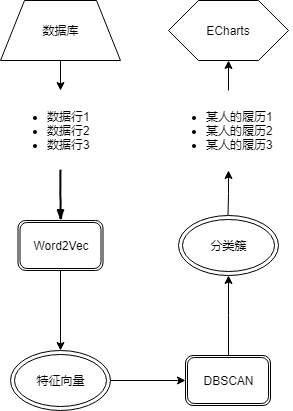

The diagram above was exported from draw.io. Its source (the exported page's mxGraphModel, read from the mxfile embedded in the PNG):
<mxGraphModel dx="1010" dy="570" grid="1" gridSize="10" guides="1" tooltips="1" connect="1" arrows="1" fold="1" page="1" pageScale="1" pageWidth="827" pageHeight="1169" math="0" shadow="0">
  <root>
    <mxCell id="0" />
    <mxCell id="1" parent="0" />
    <mxCell id="UuiD3RJwsgLuj0Y-9erJ-7" value="&lt;ul&gt;&lt;li&gt;数据行1&lt;/li&gt;&lt;li&gt;数据行2&lt;/li&gt;&lt;li&gt;数据行3&lt;/li&gt;&lt;/ul&gt;" style="text;strokeColor=none;fillColor=none;html=1;whiteSpace=wrap;verticalAlign=middle;overflow=hidden;" parent="1" vertex="1">
      <mxGeometry x="120" y="140" width="110" height="80" as="geometry" />
    </mxCell>
    <mxCell id="UuiD3RJwsgLuj0Y-9erJ-8" value="" style="rounded=0;comic=1;strokeWidth=2;endArrow=blockThin;html=1;fontFamily=Comic Sans MS;fontStyle=1;exitX=0.5;exitY=1;exitDx=0;exitDy=0;entryX=0.5;entryY=0;entryDx=0;entryDy=0;" parent="1" source="UuiD3RJwsgLuj0Y-9erJ-7" target="UuiD3RJwsgLuj0Y-9erJ-10" edge="1">
      <mxGeometry width="50" height="50" relative="1" as="geometry">
        <mxPoint x="120" y="290" as="sourcePoint" />
        <mxPoint x="175" y="270" as="targetPoint" />
      </mxGeometry>
    </mxCell>
    <mxCell id="UuiD3RJwsgLuj0Y-9erJ-12" value="" style="edgeStyle=orthogonalEdgeStyle;rounded=0;orthogonalLoop=1;jettySize=auto;html=1;entryX=0.5;entryY=0;entryDx=0;entryDy=0;" parent="1" source="UuiD3RJwsgLuj0Y-9erJ-10" target="UuiD3RJwsgLuj0Y-9erJ-13" edge="1">
      <mxGeometry relative="1" as="geometry">
        <mxPoint x="175" y="400" as="targetPoint" />
      </mxGeometry>
    </mxCell>
    <mxCell id="UuiD3RJwsgLuj0Y-9erJ-10" value="Word2Vec" style="shape=ext;double=1;rounded=1;whiteSpace=wrap;html=1;" parent="1" vertex="1">
      <mxGeometry x="132.5" y="270" width="85" height="50" as="geometry" />
    </mxCell>
    <mxCell id="UuiD3RJwsgLuj0Y-9erJ-15" value="" style="edgeStyle=orthogonalEdgeStyle;rounded=0;orthogonalLoop=1;jettySize=auto;html=1;entryX=0;entryY=0.5;entryDx=0;entryDy=0;" parent="1" source="UuiD3RJwsgLuj0Y-9erJ-13" target="UuiD3RJwsgLuj0Y-9erJ-16" edge="1">
      <mxGeometry relative="1" as="geometry">
        <mxPoint x="305" y="430" as="targetPoint" />
      </mxGeometry>
    </mxCell>
    <mxCell id="UuiD3RJwsgLuj0Y-9erJ-13" value="特征向量" style="ellipse;shape=doubleEllipse;whiteSpace=wrap;html=1;" parent="1" vertex="1">
      <mxGeometry x="125" y="400" width="100" height="60" as="geometry" />
    </mxCell>
    <mxCell id="UuiD3RJwsgLuj0Y-9erJ-20" value="" style="edgeStyle=orthogonalEdgeStyle;rounded=0;orthogonalLoop=1;jettySize=auto;html=1;entryX=0.5;entryY=1;entryDx=0;entryDy=0;" parent="1" source="UuiD3RJwsgLuj0Y-9erJ-16" target="UuiD3RJwsgLuj0Y-9erJ-21" edge="1">
      <mxGeometry relative="1" as="geometry">
        <mxPoint x="342.5" y="325" as="targetPoint" />
      </mxGeometry>
    </mxCell>
    <mxCell id="UuiD3RJwsgLuj0Y-9erJ-16" value="DBSCAN" style="shape=ext;double=1;rounded=1;whiteSpace=wrap;html=1;" parent="1" vertex="1">
      <mxGeometry x="300" y="405" width="85" height="50" as="geometry" />
    </mxCell>
    <mxCell id="UuiD3RJwsgLuj0Y-9erJ-23" value="" style="edgeStyle=orthogonalEdgeStyle;rounded=0;orthogonalLoop=1;jettySize=auto;html=1;entryX=0.5;entryY=1;entryDx=0;entryDy=0;" parent="1" source="UuiD3RJwsgLuj0Y-9erJ-21" target="UuiD3RJwsgLuj0Y-9erJ-24" edge="1">
      <mxGeometry relative="1" as="geometry">
        <mxPoint x="342.5" y="210" as="targetPoint" />
      </mxGeometry>
    </mxCell>
    <mxCell id="UuiD3RJwsgLuj0Y-9erJ-21" value="分类簇" style="ellipse;shape=doubleEllipse;whiteSpace=wrap;html=1;" parent="1" vertex="1">
      <mxGeometry x="292.5" y="265" width="100" height="60" as="geometry" />
    </mxCell>
    <mxCell id="AGUF64wpz6G3kfKbDNUr-4" style="edgeStyle=orthogonalEdgeStyle;rounded=0;orthogonalLoop=1;jettySize=auto;html=1;exitX=0.5;exitY=0;exitDx=0;exitDy=0;" edge="1" parent="1" source="UuiD3RJwsgLuj0Y-9erJ-24" target="AGUF64wpz6G3kfKbDNUr-3">
      <mxGeometry relative="1" as="geometry" />
    </mxCell>
    <mxCell id="UuiD3RJwsgLuj0Y-9erJ-24" value="&lt;ul&gt;&lt;li&gt;某人的履历1&lt;/li&gt;&lt;li&gt;某人的履历2&lt;/li&gt;&lt;li&gt;某人的履历3&lt;/li&gt;&lt;/ul&gt;" style="text;strokeColor=none;fillColor=none;html=1;whiteSpace=wrap;verticalAlign=middle;overflow=hidden;" parent="1" vertex="1">
      <mxGeometry x="278.5" y="140" width="128" height="80" as="geometry" />
    </mxCell>
    <mxCell id="AGUF64wpz6G3kfKbDNUr-2" style="edgeStyle=orthogonalEdgeStyle;rounded=0;orthogonalLoop=1;jettySize=auto;html=1;exitX=0.5;exitY=1;exitDx=0;exitDy=0;" edge="1" parent="1" source="AGUF64wpz6G3kfKbDNUr-1" target="UuiD3RJwsgLuj0Y-9erJ-7">
      <mxGeometry relative="1" as="geometry" />
    </mxCell>
    <mxCell id="AGUF64wpz6G3kfKbDNUr-1" value="数据库" style="shape=trapezoid;perimeter=trapezoidPerimeter;whiteSpace=wrap;html=1;" vertex="1" parent="1">
      <mxGeometry x="115" y="50" width="120" height="60" as="geometry" />
    </mxCell>
    <mxCell id="AGUF64wpz6G3kfKbDNUr-3" value="ECharts" style="shape=hexagon;perimeter=hexagonPerimeter2;whiteSpace=wrap;html=1;" vertex="1" parent="1">
      <mxGeometry x="283" y="50" width="120" height="60" as="geometry" />
    </mxCell>
  </root>
</mxGraphModel>